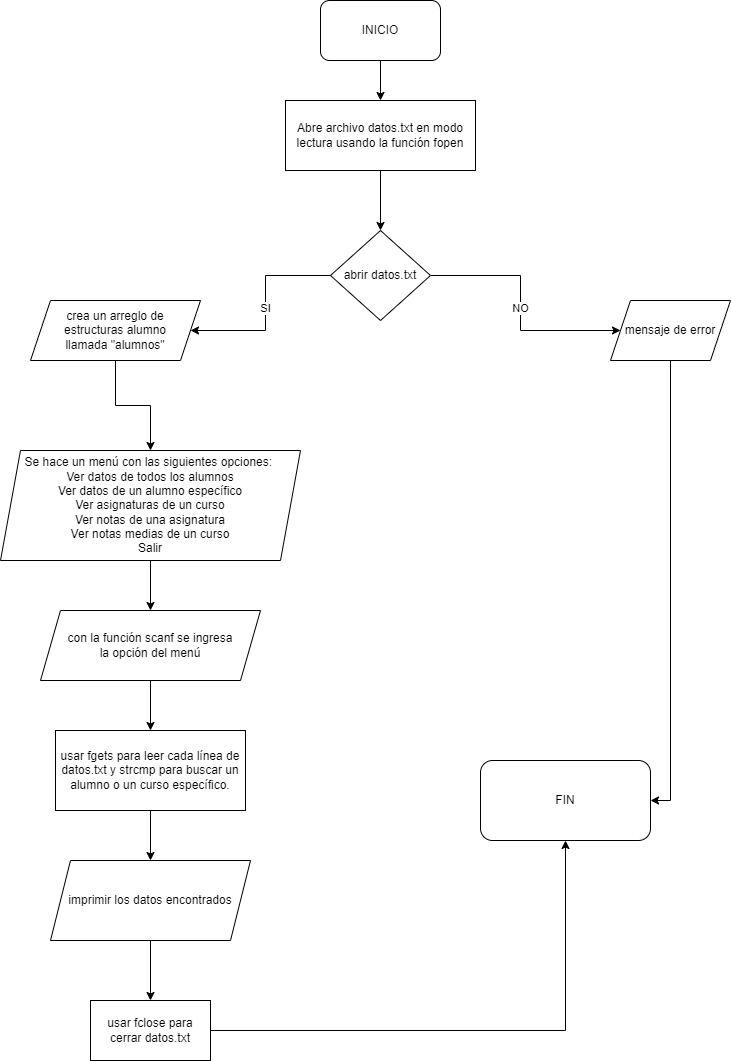

The diagram above was exported from draw.io. Its source (the exported page's mxGraphModel, read from the mxfile embedded in the PNG):
<mxGraphModel dx="1416" dy="828" grid="1" gridSize="10" guides="1" tooltips="1" connect="1" arrows="1" fold="1" page="1" pageScale="1" pageWidth="827" pageHeight="1169" math="0" shadow="0">
  <root>
    <mxCell id="0" />
    <mxCell id="1" parent="0" />
    <mxCell id="4LoTira3C5GcVlpkn4gv-11" value="" style="edgeStyle=orthogonalEdgeStyle;rounded=0;orthogonalLoop=1;jettySize=auto;html=1;" parent="1" source="4LoTira3C5GcVlpkn4gv-1" target="4LoTira3C5GcVlpkn4gv-2" edge="1">
      <mxGeometry relative="1" as="geometry" />
    </mxCell>
    <mxCell id="4LoTira3C5GcVlpkn4gv-1" value="INICIO" style="rounded=1;whiteSpace=wrap;html=1;" parent="1" vertex="1">
      <mxGeometry x="340" y="50" width="120" height="60" as="geometry" />
    </mxCell>
    <mxCell id="4LoTira3C5GcVlpkn4gv-12" value="" style="edgeStyle=orthogonalEdgeStyle;rounded=0;orthogonalLoop=1;jettySize=auto;html=1;" parent="1" source="4LoTira3C5GcVlpkn4gv-2" target="4LoTira3C5GcVlpkn4gv-4" edge="1">
      <mxGeometry relative="1" as="geometry" />
    </mxCell>
    <mxCell id="4LoTira3C5GcVlpkn4gv-2" value="Abre archivo datos.txt en modo lectura usando la función fopen" style="rounded=0;whiteSpace=wrap;html=1;" parent="1" vertex="1">
      <mxGeometry x="305" y="150" width="190" height="70" as="geometry" />
    </mxCell>
    <mxCell id="4LoTira3C5GcVlpkn4gv-6" value="NO" style="edgeStyle=orthogonalEdgeStyle;rounded=0;orthogonalLoop=1;jettySize=auto;html=1;" parent="1" source="4LoTira3C5GcVlpkn4gv-4" target="4LoTira3C5GcVlpkn4gv-5" edge="1">
      <mxGeometry relative="1" as="geometry" />
    </mxCell>
    <mxCell id="4LoTira3C5GcVlpkn4gv-8" value="SI" style="edgeStyle=orthogonalEdgeStyle;rounded=0;orthogonalLoop=1;jettySize=auto;html=1;" parent="1" source="4LoTira3C5GcVlpkn4gv-4" target="4LoTira3C5GcVlpkn4gv-7" edge="1">
      <mxGeometry relative="1" as="geometry" />
    </mxCell>
    <mxCell id="4LoTira3C5GcVlpkn4gv-4" value="abrir datos.txt" style="rhombus;whiteSpace=wrap;html=1;" parent="1" vertex="1">
      <mxGeometry x="350" y="280" width="100" height="90" as="geometry" />
    </mxCell>
    <mxCell id="4LoTira3C5GcVlpkn4gv-26" value="" style="edgeStyle=orthogonalEdgeStyle;rounded=0;orthogonalLoop=1;jettySize=auto;html=1;entryX=1;entryY=0.5;entryDx=0;entryDy=0;" parent="1" source="4LoTira3C5GcVlpkn4gv-5" target="4LoTira3C5GcVlpkn4gv-22" edge="1">
      <mxGeometry relative="1" as="geometry">
        <mxPoint x="690" y="490" as="targetPoint" />
      </mxGeometry>
    </mxCell>
    <mxCell id="4LoTira3C5GcVlpkn4gv-5" value="mensaje de error" style="shape=parallelogram;perimeter=parallelogramPerimeter;whiteSpace=wrap;html=1;fixedSize=1;" parent="1" vertex="1">
      <mxGeometry x="630" y="350" width="120" height="60" as="geometry" />
    </mxCell>
    <mxCell id="4LoTira3C5GcVlpkn4gv-10" value="" style="edgeStyle=orthogonalEdgeStyle;rounded=0;orthogonalLoop=1;jettySize=auto;html=1;" parent="1" source="4LoTira3C5GcVlpkn4gv-7" target="4LoTira3C5GcVlpkn4gv-9" edge="1">
      <mxGeometry relative="1" as="geometry" />
    </mxCell>
    <mxCell id="4LoTira3C5GcVlpkn4gv-7" value="crea un arreglo de &lt;br&gt;estructuras alumno &lt;br&gt;llamada &quot;alumnos&quot;" style="shape=parallelogram;perimeter=parallelogramPerimeter;whiteSpace=wrap;html=1;fixedSize=1;" parent="1" vertex="1">
      <mxGeometry x="50" y="350" width="170" height="60" as="geometry" />
    </mxCell>
    <mxCell id="4LoTira3C5GcVlpkn4gv-14" value="" style="edgeStyle=orthogonalEdgeStyle;rounded=0;orthogonalLoop=1;jettySize=auto;html=1;" parent="1" source="4LoTira3C5GcVlpkn4gv-9" target="4LoTira3C5GcVlpkn4gv-13" edge="1">
      <mxGeometry relative="1" as="geometry" />
    </mxCell>
    <mxCell id="4LoTira3C5GcVlpkn4gv-9" value="Se hace un menú con las siguientes opciones:&amp;nbsp;&lt;br&gt;&lt;span style=&quot;background-color: initial;&quot;&gt;Ver datos de todos los alumnos&lt;br&gt;&lt;/span&gt;&lt;span style=&quot;background-color: initial;&quot;&gt;Ver datos de un alumno específico&lt;br&gt;&lt;/span&gt;&lt;span style=&quot;background-color: initial;&quot;&gt;Ver asignaturas de un curso&lt;br&gt;&lt;/span&gt;&lt;span style=&quot;background-color: initial;&quot;&gt;Ver notas de una asignatura&lt;br&gt;&lt;/span&gt;&lt;span style=&quot;background-color: initial;&quot;&gt;Ver notas medias de un curso&lt;br&gt;&lt;/span&gt;&lt;span style=&quot;background-color: initial;&quot;&gt;Salir&lt;br&gt;&lt;/span&gt;" style="shape=parallelogram;perimeter=parallelogramPerimeter;whiteSpace=wrap;html=1;fixedSize=1;" parent="1" vertex="1">
      <mxGeometry x="20" y="500" width="300" height="110" as="geometry" />
    </mxCell>
    <mxCell id="4LoTira3C5GcVlpkn4gv-17" value="" style="edgeStyle=orthogonalEdgeStyle;rounded=0;orthogonalLoop=1;jettySize=auto;html=1;" parent="1" source="4LoTira3C5GcVlpkn4gv-13" target="4LoTira3C5GcVlpkn4gv-16" edge="1">
      <mxGeometry relative="1" as="geometry" />
    </mxCell>
    <mxCell id="4LoTira3C5GcVlpkn4gv-13" value="con la función scanf se ingresa&lt;br&gt;la opción del menú" style="shape=parallelogram;perimeter=parallelogramPerimeter;whiteSpace=wrap;html=1;fixedSize=1;" parent="1" vertex="1">
      <mxGeometry x="60" y="660" width="220" height="70" as="geometry" />
    </mxCell>
    <mxCell id="4LoTira3C5GcVlpkn4gv-20" value="" style="edgeStyle=orthogonalEdgeStyle;rounded=0;orthogonalLoop=1;jettySize=auto;html=1;" parent="1" source="4LoTira3C5GcVlpkn4gv-16" target="4LoTira3C5GcVlpkn4gv-18" edge="1">
      <mxGeometry relative="1" as="geometry" />
    </mxCell>
    <mxCell id="4LoTira3C5GcVlpkn4gv-16" value="usar fgets para leer cada línea de datos.txt y strcmp para buscar un alumno o un curso específico." style="rounded=0;whiteSpace=wrap;html=1;" parent="1" vertex="1">
      <mxGeometry x="75" y="780" width="190" height="80" as="geometry" />
    </mxCell>
    <mxCell id="4LoTira3C5GcVlpkn4gv-21" value="" style="edgeStyle=orthogonalEdgeStyle;rounded=0;orthogonalLoop=1;jettySize=auto;html=1;" parent="1" source="4LoTira3C5GcVlpkn4gv-18" target="4LoTira3C5GcVlpkn4gv-19" edge="1">
      <mxGeometry relative="1" as="geometry" />
    </mxCell>
    <mxCell id="4LoTira3C5GcVlpkn4gv-18" value="imprimir los datos encontrados" style="shape=parallelogram;perimeter=parallelogramPerimeter;whiteSpace=wrap;html=1;fixedSize=1;" parent="1" vertex="1">
      <mxGeometry x="70" y="910" width="200" height="80" as="geometry" />
    </mxCell>
    <mxCell id="4LoTira3C5GcVlpkn4gv-24" value="" style="edgeStyle=orthogonalEdgeStyle;rounded=0;orthogonalLoop=1;jettySize=auto;html=1;entryX=0.5;entryY=1;entryDx=0;entryDy=0;" parent="1" source="4LoTira3C5GcVlpkn4gv-19" target="4LoTira3C5GcVlpkn4gv-22" edge="1">
      <mxGeometry relative="1" as="geometry">
        <mxPoint x="310" y="1080" as="targetPoint" />
      </mxGeometry>
    </mxCell>
    <mxCell id="4LoTira3C5GcVlpkn4gv-19" value="usar fclose para cerrar datos.txt" style="rounded=0;whiteSpace=wrap;html=1;" parent="1" vertex="1">
      <mxGeometry x="110" y="1050" width="120" height="60" as="geometry" />
    </mxCell>
    <mxCell id="4LoTira3C5GcVlpkn4gv-22" value="FIN" style="rounded=1;whiteSpace=wrap;html=1;" parent="1" vertex="1">
      <mxGeometry x="500" y="810" width="170" height="80" as="geometry" />
    </mxCell>
  </root>
</mxGraphModel>